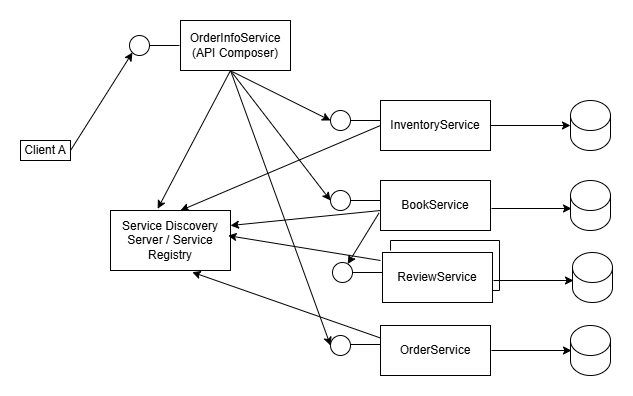

The diagram above was exported from draw.io. Its source (the exported page's mxGraphModel, read from the mxfile embedded in the PNG):
<mxGraphModel dx="1434" dy="738" grid="1" gridSize="10" guides="1" tooltips="1" connect="1" arrows="1" fold="1" page="1" pageScale="1" pageWidth="850" pageHeight="1100" math="0" shadow="0">
  <root>
    <mxCell id="0" />
    <mxCell id="1" parent="0" />
    <mxCell id="Vncvu1EEu2WYUHLNXOCo-1" value="OrderInfoService&lt;div&gt;(API Composer)&lt;/div&gt;" style="html=1;whiteSpace=wrap;" parent="1" vertex="1">
      <mxGeometry x="200" y="40" width="110" height="50" as="geometry" />
    </mxCell>
    <mxCell id="Vncvu1EEu2WYUHLNXOCo-2" value="InventoryService" style="html=1;whiteSpace=wrap;" parent="1" vertex="1">
      <mxGeometry x="400" y="120" width="110" height="50" as="geometry" />
    </mxCell>
    <mxCell id="Vncvu1EEu2WYUHLNXOCo-4" value="" style="ellipse;whiteSpace=wrap;html=1;aspect=fixed;" parent="1" vertex="1">
      <mxGeometry x="350" y="130" width="20" height="20" as="geometry" />
    </mxCell>
    <mxCell id="Vncvu1EEu2WYUHLNXOCo-5" value="" style="endArrow=none;html=1;rounded=0;" parent="1" edge="1">
      <mxGeometry width="50" height="50" relative="1" as="geometry">
        <mxPoint x="370" y="140" as="sourcePoint" />
        <mxPoint x="400" y="140" as="targetPoint" />
      </mxGeometry>
    </mxCell>
    <mxCell id="Vncvu1EEu2WYUHLNXOCo-7" value="BookService" style="html=1;whiteSpace=wrap;" parent="1" vertex="1">
      <mxGeometry x="400" y="200" width="110" height="50" as="geometry" />
    </mxCell>
    <mxCell id="Vncvu1EEu2WYUHLNXOCo-8" value="" style="ellipse;whiteSpace=wrap;html=1;aspect=fixed;" parent="1" vertex="1">
      <mxGeometry x="350" y="210" width="20" height="20" as="geometry" />
    </mxCell>
    <mxCell id="Vncvu1EEu2WYUHLNXOCo-9" value="" style="endArrow=none;html=1;rounded=0;" parent="1" edge="1">
      <mxGeometry width="50" height="50" relative="1" as="geometry">
        <mxPoint x="370" y="220" as="sourcePoint" />
        <mxPoint x="400" y="220" as="targetPoint" />
      </mxGeometry>
    </mxCell>
    <mxCell id="Vncvu1EEu2WYUHLNXOCo-10" value="OrderService" style="html=1;whiteSpace=wrap;" parent="1" vertex="1">
      <mxGeometry x="400" y="345" width="110" height="50" as="geometry" />
    </mxCell>
    <mxCell id="Vncvu1EEu2WYUHLNXOCo-11" value="" style="ellipse;whiteSpace=wrap;html=1;aspect=fixed;" parent="1" vertex="1">
      <mxGeometry x="350" y="355" width="20" height="20" as="geometry" />
    </mxCell>
    <mxCell id="Vncvu1EEu2WYUHLNXOCo-12" value="" style="endArrow=none;html=1;rounded=0;" parent="1" edge="1">
      <mxGeometry width="50" height="50" relative="1" as="geometry">
        <mxPoint x="370" y="364" as="sourcePoint" />
        <mxPoint x="400" y="364" as="targetPoint" />
      </mxGeometry>
    </mxCell>
    <mxCell id="Vncvu1EEu2WYUHLNXOCo-13" value="" style="shape=cylinder3;whiteSpace=wrap;html=1;boundedLbl=1;backgroundOutline=1;size=15;" parent="1" vertex="1">
      <mxGeometry x="590" y="120" width="40" height="50" as="geometry" />
    </mxCell>
    <mxCell id="Vncvu1EEu2WYUHLNXOCo-16" value="" style="shape=cylinder3;whiteSpace=wrap;html=1;boundedLbl=1;backgroundOutline=1;size=15;" parent="1" vertex="1">
      <mxGeometry x="590" y="200" width="40" height="50" as="geometry" />
    </mxCell>
    <mxCell id="Vncvu1EEu2WYUHLNXOCo-17" value="" style="shape=cylinder3;whiteSpace=wrap;html=1;boundedLbl=1;backgroundOutline=1;size=15;" parent="1" vertex="1">
      <mxGeometry x="590" y="345" width="40" height="50" as="geometry" />
    </mxCell>
    <mxCell id="Vncvu1EEu2WYUHLNXOCo-20" value="" style="endArrow=none;html=1;rounded=0;" parent="1" edge="1">
      <mxGeometry width="50" height="50" relative="1" as="geometry">
        <mxPoint x="169" y="65" as="sourcePoint" />
        <mxPoint x="199" y="65" as="targetPoint" />
      </mxGeometry>
    </mxCell>
    <mxCell id="Vncvu1EEu2WYUHLNXOCo-21" value="" style="ellipse;whiteSpace=wrap;html=1;aspect=fixed;" parent="1" vertex="1">
      <mxGeometry x="149" y="55" width="20" height="20" as="geometry" />
    </mxCell>
    <mxCell id="Vncvu1EEu2WYUHLNXOCo-22" value="" style="endArrow=classic;html=1;rounded=0;entryX=0;entryY=0.5;entryDx=0;entryDy=0;exitX=0.471;exitY=1.023;exitDx=0;exitDy=0;exitPerimeter=0;" parent="1" source="Vncvu1EEu2WYUHLNXOCo-1" target="Vncvu1EEu2WYUHLNXOCo-4" edge="1">
      <mxGeometry width="50" height="50" relative="1" as="geometry">
        <mxPoint x="320" y="240" as="sourcePoint" />
        <mxPoint x="370" y="190" as="targetPoint" />
      </mxGeometry>
    </mxCell>
    <mxCell id="Vncvu1EEu2WYUHLNXOCo-23" value="" style="endArrow=classic;html=1;rounded=0;entryX=0;entryY=0.5;entryDx=0;entryDy=0;" parent="1" target="Vncvu1EEu2WYUHLNXOCo-8" edge="1">
      <mxGeometry width="50" height="50" relative="1" as="geometry">
        <mxPoint x="250" y="90" as="sourcePoint" />
        <mxPoint x="360" y="203" as="targetPoint" />
      </mxGeometry>
    </mxCell>
    <mxCell id="Vncvu1EEu2WYUHLNXOCo-24" value="" style="endArrow=classic;html=1;rounded=0;entryX=0;entryY=0.5;entryDx=0;entryDy=0;" parent="1" target="Vncvu1EEu2WYUHLNXOCo-11" edge="1">
      <mxGeometry width="50" height="50" relative="1" as="geometry">
        <mxPoint x="250" y="90" as="sourcePoint" />
        <mxPoint x="326" y="230" as="targetPoint" />
      </mxGeometry>
    </mxCell>
    <mxCell id="Vncvu1EEu2WYUHLNXOCo-28" value="Client A" style="rounded=0;whiteSpace=wrap;html=1;" parent="1" vertex="1">
      <mxGeometry x="40" y="160" width="50" height="20" as="geometry" />
    </mxCell>
    <mxCell id="Vncvu1EEu2WYUHLNXOCo-31" value="" style="endArrow=classic;html=1;rounded=0;entryX=0;entryY=1;entryDx=0;entryDy=0;exitX=1;exitY=0.5;exitDx=0;exitDy=0;" parent="1" source="Vncvu1EEu2WYUHLNXOCo-28" target="Vncvu1EEu2WYUHLNXOCo-21" edge="1">
      <mxGeometry width="50" height="50" relative="1" as="geometry">
        <mxPoint x="100" y="130" as="sourcePoint" />
        <mxPoint x="232" y="190" as="targetPoint" />
      </mxGeometry>
    </mxCell>
    <mxCell id="Vncvu1EEu2WYUHLNXOCo-37" value="" style="endArrow=classic;html=1;rounded=0;entryX=0;entryY=0.5;entryDx=0;entryDy=0;entryPerimeter=0;exitX=1;exitY=0.5;exitDx=0;exitDy=0;" parent="1" source="Vncvu1EEu2WYUHLNXOCo-2" target="Vncvu1EEu2WYUHLNXOCo-13" edge="1">
      <mxGeometry width="50" height="50" relative="1" as="geometry">
        <mxPoint x="320" y="240" as="sourcePoint" />
        <mxPoint x="370" y="190" as="targetPoint" />
      </mxGeometry>
    </mxCell>
    <mxCell id="Vncvu1EEu2WYUHLNXOCo-38" value="" style="endArrow=classic;html=1;rounded=0;entryX=0;entryY=0.5;entryDx=0;entryDy=0;entryPerimeter=0;exitX=1;exitY=0.5;exitDx=0;exitDy=0;" parent="1" edge="1">
      <mxGeometry width="50" height="50" relative="1" as="geometry">
        <mxPoint x="511" y="228" as="sourcePoint" />
        <mxPoint x="591" y="228" as="targetPoint" />
      </mxGeometry>
    </mxCell>
    <mxCell id="Vncvu1EEu2WYUHLNXOCo-39" value="" style="endArrow=classic;html=1;rounded=0;entryX=0;entryY=0.5;entryDx=0;entryDy=0;entryPerimeter=0;exitX=1;exitY=0.5;exitDx=0;exitDy=0;" parent="1" edge="1">
      <mxGeometry width="50" height="50" relative="1" as="geometry">
        <mxPoint x="511" y="370" as="sourcePoint" />
        <mxPoint x="591" y="370" as="targetPoint" />
      </mxGeometry>
    </mxCell>
    <mxCell id="DdxhRb-vfWMBbabbjlfw-1" value="ReviewService" style="html=1;whiteSpace=wrap;" parent="1" vertex="1">
      <mxGeometry x="402" y="272" width="110" height="50" as="geometry" />
    </mxCell>
    <mxCell id="DdxhRb-vfWMBbabbjlfw-2" value="" style="ellipse;whiteSpace=wrap;html=1;aspect=fixed;" parent="1" vertex="1">
      <mxGeometry x="352" y="282" width="20" height="20" as="geometry" />
    </mxCell>
    <mxCell id="DdxhRb-vfWMBbabbjlfw-3" value="" style="endArrow=none;html=1;rounded=0;" parent="1" edge="1">
      <mxGeometry width="50" height="50" relative="1" as="geometry">
        <mxPoint x="372" y="292" as="sourcePoint" />
        <mxPoint x="402" y="292" as="targetPoint" />
      </mxGeometry>
    </mxCell>
    <mxCell id="DdxhRb-vfWMBbabbjlfw-4" value="" style="shape=cylinder3;whiteSpace=wrap;html=1;boundedLbl=1;backgroundOutline=1;size=15;" parent="1" vertex="1">
      <mxGeometry x="592" y="272" width="40" height="50" as="geometry" />
    </mxCell>
    <mxCell id="DdxhRb-vfWMBbabbjlfw-5" value="" style="endArrow=classic;html=1;rounded=0;entryX=0;entryY=0.5;entryDx=0;entryDy=0;entryPerimeter=0;exitX=1;exitY=0.5;exitDx=0;exitDy=0;" parent="1" edge="1">
      <mxGeometry width="50" height="50" relative="1" as="geometry">
        <mxPoint x="513" y="300" as="sourcePoint" />
        <mxPoint x="593" y="300" as="targetPoint" />
      </mxGeometry>
    </mxCell>
    <mxCell id="DdxhRb-vfWMBbabbjlfw-7" value="" style="endArrow=none;html=1;rounded=0;" parent="1" edge="1">
      <mxGeometry width="50" height="50" relative="1" as="geometry">
        <mxPoint x="410" y="270" as="sourcePoint" />
        <mxPoint x="410" y="260" as="targetPoint" />
      </mxGeometry>
    </mxCell>
    <mxCell id="DdxhRb-vfWMBbabbjlfw-8" value="" style="endArrow=none;html=1;rounded=0;" parent="1" edge="1">
      <mxGeometry width="50" height="50" relative="1" as="geometry">
        <mxPoint x="410" y="260" as="sourcePoint" />
        <mxPoint x="519" y="260" as="targetPoint" />
      </mxGeometry>
    </mxCell>
    <mxCell id="DdxhRb-vfWMBbabbjlfw-9" value="" style="endArrow=none;html=1;rounded=0;" parent="1" edge="1">
      <mxGeometry width="50" height="50" relative="1" as="geometry">
        <mxPoint x="519" y="310" as="sourcePoint" />
        <mxPoint x="519" y="260" as="targetPoint" />
      </mxGeometry>
    </mxCell>
    <mxCell id="DdxhRb-vfWMBbabbjlfw-10" value="" style="endArrow=none;html=1;rounded=0;" parent="1" edge="1">
      <mxGeometry width="50" height="50" relative="1" as="geometry">
        <mxPoint x="512" y="310" as="sourcePoint" />
        <mxPoint x="519" y="310" as="targetPoint" />
      </mxGeometry>
    </mxCell>
    <mxCell id="DdxhRb-vfWMBbabbjlfw-11" value="Service Discovery Server / Service Registry" style="rounded=0;whiteSpace=wrap;html=1;" parent="1" vertex="1">
      <mxGeometry x="130" y="230" width="120" height="60" as="geometry" />
    </mxCell>
    <mxCell id="DdxhRb-vfWMBbabbjlfw-12" value="" style="endArrow=classic;html=1;rounded=0;entryX=0.393;entryY=-0.029;entryDx=0;entryDy=0;entryPerimeter=0;" parent="1" target="DdxhRb-vfWMBbabbjlfw-11" edge="1">
      <mxGeometry width="50" height="50" relative="1" as="geometry">
        <mxPoint x="250" y="90" as="sourcePoint" />
        <mxPoint x="400" y="220" as="targetPoint" />
      </mxGeometry>
    </mxCell>
    <mxCell id="DdxhRb-vfWMBbabbjlfw-13" value="" style="endArrow=classic;html=1;rounded=0;exitX=0;exitY=0.5;exitDx=0;exitDy=0;entryX=0.583;entryY=0;entryDx=0;entryDy=0;entryPerimeter=0;" parent="1" source="Vncvu1EEu2WYUHLNXOCo-2" target="DdxhRb-vfWMBbabbjlfw-11" edge="1">
      <mxGeometry width="50" height="50" relative="1" as="geometry">
        <mxPoint x="350" y="270" as="sourcePoint" />
        <mxPoint x="400" y="220" as="targetPoint" />
      </mxGeometry>
    </mxCell>
    <mxCell id="DdxhRb-vfWMBbabbjlfw-14" value="" style="endArrow=classic;html=1;rounded=0;entryX=0.98;entryY=0.419;entryDx=0;entryDy=0;entryPerimeter=0;" parent="1" target="DdxhRb-vfWMBbabbjlfw-11" edge="1">
      <mxGeometry width="50" height="50" relative="1" as="geometry">
        <mxPoint x="400" y="280" as="sourcePoint" />
        <mxPoint x="260" y="260" as="targetPoint" />
      </mxGeometry>
    </mxCell>
    <mxCell id="DdxhRb-vfWMBbabbjlfw-16" value="" style="endArrow=classic;html=1;rounded=0;exitX=0;exitY=0.25;exitDx=0;exitDy=0;entryX=0.681;entryY=1.028;entryDx=0;entryDy=0;entryPerimeter=0;" parent="1" source="Vncvu1EEu2WYUHLNXOCo-10" target="DdxhRb-vfWMBbabbjlfw-11" edge="1">
      <mxGeometry width="50" height="50" relative="1" as="geometry">
        <mxPoint x="350" y="270" as="sourcePoint" />
        <mxPoint x="400" y="220" as="targetPoint" />
      </mxGeometry>
    </mxCell>
    <mxCell id="DdxhRb-vfWMBbabbjlfw-17" value="" style="endArrow=classic;html=1;rounded=0;entryX=1;entryY=0.25;entryDx=0;entryDy=0;exitX=0;exitY=0.6;exitDx=0;exitDy=0;exitPerimeter=0;" parent="1" source="Vncvu1EEu2WYUHLNXOCo-7" target="DdxhRb-vfWMBbabbjlfw-11" edge="1">
      <mxGeometry width="50" height="50" relative="1" as="geometry">
        <mxPoint x="350" y="270" as="sourcePoint" />
        <mxPoint x="400" y="220" as="targetPoint" />
      </mxGeometry>
    </mxCell>
    <mxCell id="DdxhRb-vfWMBbabbjlfw-19" value="" style="endArrow=classic;html=1;rounded=0;exitX=-0.013;exitY=0.648;exitDx=0;exitDy=0;exitPerimeter=0;" parent="1" source="Vncvu1EEu2WYUHLNXOCo-7" target="DdxhRb-vfWMBbabbjlfw-2" edge="1">
      <mxGeometry width="50" height="50" relative="1" as="geometry">
        <mxPoint x="350" y="230" as="sourcePoint" />
        <mxPoint x="400" y="180" as="targetPoint" />
      </mxGeometry>
    </mxCell>
  </root>
</mxGraphModel>